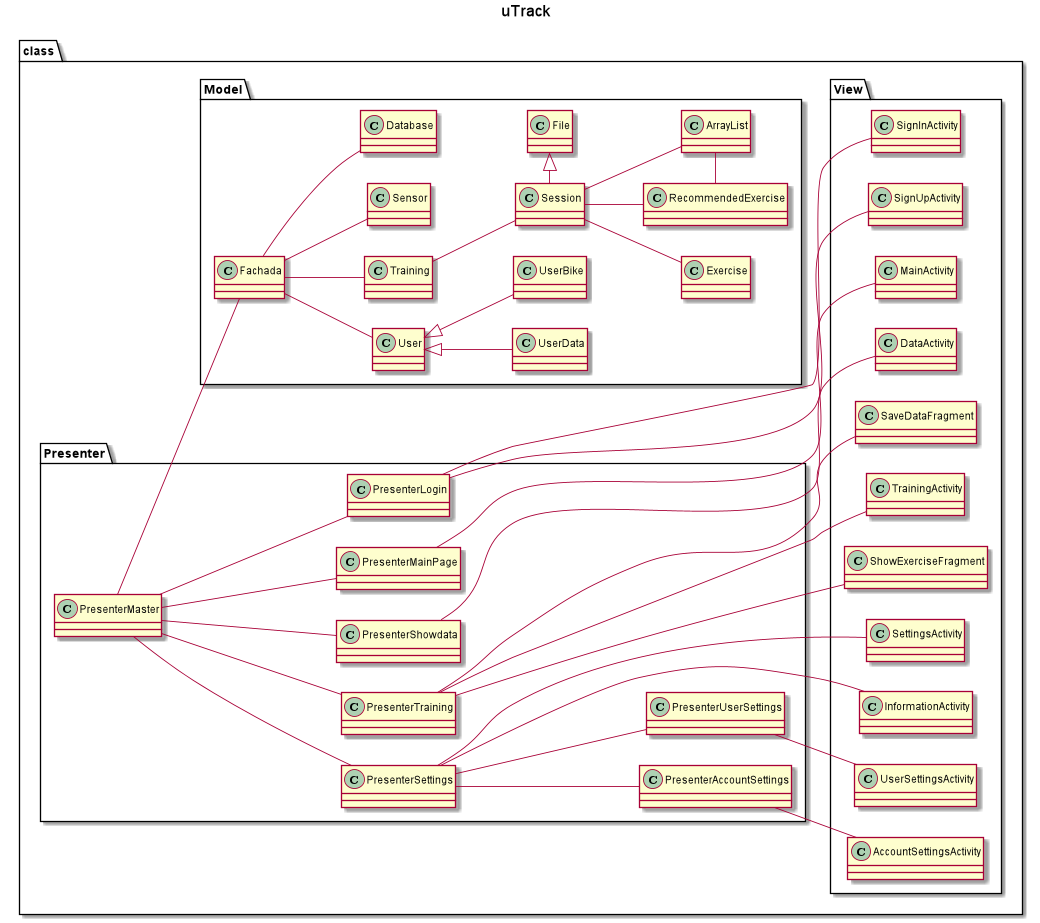

The diagram above was rendered by PlantUML. Its source (embedded in the PNG):
@startuml

title uTrack

left to right direction

package class {

package Model {

class Database
class User
class Exercise
class Training
class Session
class Sensor
class ArrayList
class UserBike
class UserData
class RecommendedExercise
class Fachada
class File
}

package View {

class AccountSettingsActivity
class DataActivity
class InformationActivity
class MainActivity
class SaveDataFragment
class SettingsActivity
class ShowExerciseFragment
class SignInActivity
class SignUpActivity
class TrainingActivity
class UserSettingsActivity
}

package Presenter{

class PresenterLogin
class PresenterMaster
class PresenterTraining
class PresenterShowdata
class PresenterMainPage
class PresenterAccountSettings
class PresenterSettings
class PresenterUserSettings

}
}

PresenterLogin -- SignUpActivity
PresenterLogin -- SignInActivity
PresenterMainPage -- MainActivity
PresenterTraining -- TrainingActivity
PresenterShowdata -- DataActivity
PresenterSettings -- SettingsActivity
PresenterSettings -- InformationActivity
PresenterSettings --- PresenterAccountSettings
PresenterAccountSettings -- AccountSettingsActivity
PresenterUserSettings -- UserSettingsActivity
PresenterSettings --- PresenterUserSettings
PresenterTraining -- ShowExerciseFragment
PresenterTraining -- SaveDataFragment

PresenterMaster --- PresenterSettings
PresenterMaster --- PresenterTraining
PresenterMaster --- PresenterMainPage
PresenterMaster --- PresenterShowdata
PresenterMaster --- PresenterLogin

PresenterMaster -- Fachada
Fachada -- Database

Fachada -- Sensor
Fachada -- User
Fachada -- Training
User <|-- UserBike
User <|-- UserData
Session -- Exercise

Training -- Session
Session -- RecommendedExercise
ArrayList -left- RecommendedExercise
ArrayList -left- Session
File <|-left- Session

@enduml